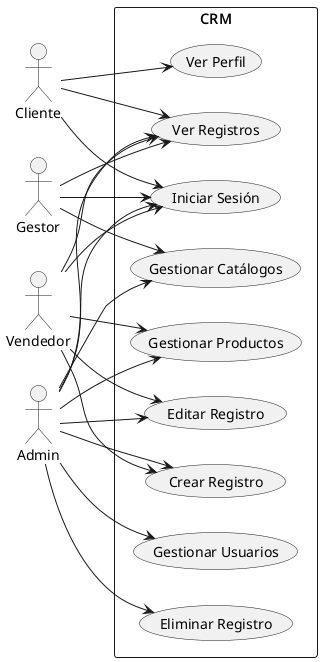

The diagram above was rendered by PlantUML. Its source (embedded in the PNG):
@startuml
left to right direction
actor "Cliente" as C
actor "Vendedor" as V
actor "Gestor" as G
actor "Admin" as A

rectangle CRM {
  usecase "Iniciar Sesión" as UC1
  usecase "Ver Registros" as UC2
  usecase "Crear Registro" as UC3
  usecase "Editar Registro" as UC4
  usecase "Eliminar Registro" as UC5
  usecase "Gestionar Productos" as UC6
  usecase "Gestionar Catálogos" as UC7
  usecase "Gestionar Usuarios" as UC8
  usecase "Ver Perfil" as UC9
}

C --> UC1
C --> UC2
C --> UC9

V --> UC1
V --> UC2
V --> UC3
V --> UC4
V --> UC6

G --> UC1
G --> UC2
G --> UC7

A --> UC1
A --> UC2
A --> UC3
A --> UC4
A --> UC5
A --> UC6
A --> UC7
A --> UC8
@enduml